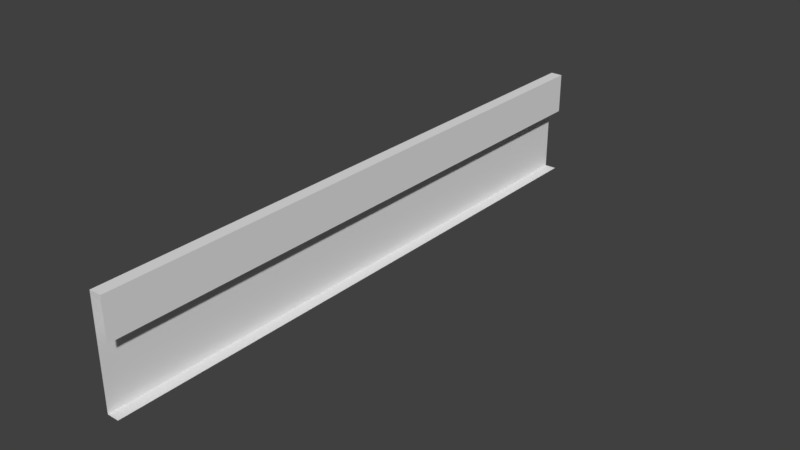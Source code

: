 # Source: Bridge60_Lateral10.blend  (saved by Blender 2.78.0; exported with 4.5.12 LTS)
import bpy
from mathutils import Matrix  # noqa: F401  (used for matrix-valued properties, if any)

bpy.ops.wm.read_factory_settings(use_empty=True)
scene = bpy.context.scene
scene.name = 'Scene'

# ---- collections
col_collection_1 = bpy.data.collections.new('Collection 1'); scene.collection.children.link(col_collection_1)

# ---- materials (node trees are filled in below, after node groups)
mat_material_001 = bpy.data.materials.new('Material.001')
mat_material_001.alpha_threshold = 0.0
mat_material_001.use_transparent_shadow = False
mat_material_001.roughness = 0.5

# ---- material node trees

# ---- world
world_world = bpy.data.worlds.new('World'); scene.world = world_world
world_world.color = (0.05088, 0.05088, 0.05088)
world_world.use_sun_shadow = False
world_world.sun_shadow_jitter_overblur = 0.0
world_world.cycles.sampling_method = 'MANUAL'

# ---- meshes
me_cube_001 = bpy.data.meshes.new('Cube.001')
me_cube_001.from_pydata([(-0.9467, -4.068, 2.645), (-0.9467, -4.068, 2.234), (-0.782, -4.068, 3.154), (-0.9467, -4.068, 3.154), (-0.782, -4.068, 2.234), (-0.9467, -4.068, 3.711), (-0.782, -4.068, 3.711), (-0.9467, -9.208e-07, 2.645), (-0.782, -9.208e-07, 3.711), (-0.9467, -9.208e-07, 3.711), (-0.782, -9.208e-07, 2.234), (-0.9467, -9.208e-07, 2.234), (0.05193, -9.208e-07, 2.234), (-0.9467, -9.208e-07, 3.154), (-0.782, -9.208e-07, 3.154), (0.05193, -9.208e-07, 3.154), (-0.9467, 4.068, 2.645), (-0.9467, 4.068, 2.234), (-0.782, 4.068, 3.154), (-0.9467, 4.068, 3.154), (-0.782, 4.068, 2.234), (-0.9467, 4.068, 3.711), (-0.782, 4.068, 3.711)], [(15, 14), (10, 12)], [(5, 9, 13, 3), (8, 6, 2, 14), (9, 5, 6, 8), (10, 4, 1, 11), (7, 0, 3, 13), (11, 1, 0, 7), (21, 19, 13, 9), (8, 14, 18, 22), (9, 8, 22, 21), (10, 11, 17, 20), (7, 13, 19, 16), (11, 7, 16, 17)])
me_cube_001.materials.append(mat_material_001)
me_cube_001.use_remesh_preserve_volume = False
me_cube_001.use_remesh_preserve_attributes = False
me_cube_001.use_mirror_vertex_groups = False
me_cube_001.update()

# ---- objects
ob_cube = bpy.data.objects.new('Cube', me_cube_001)

# ---- transforms, parenting, visibility, modifiers, constraints
ob_cube.location = (0.0, 0.0, 0.0)
ob_cube.lineart.crease_threshold = 0.0
_vg = ob_cube.vertex_groups.new(name='Group')

# ---- collection membership
col_collection_1.objects.link(ob_cube)

# ---- scene / render settings (as saved in the file)
scene.frame_start = 1; scene.frame_end = 250; scene.frame_set(0)
scene.render.engine = 'BLENDER_EEVEE_NEXT'
scene.render.resolution_percentage = 50
scene.render.dither_intensity = 0.0
scene.cycles.use_denoising = False
scene.cycles.samples = 128
scene.cycles.sampling_pattern = 'TABULATED_SOBOL'
scene.cycles.light_sampling_threshold = 0.0
scene.cycles.use_adaptive_sampling = False
scene.cycles.use_light_tree = False
scene.cycles.blur_glossy = 0.0
scene.cycles.sample_clamp_indirect = 0.0
scene.view_settings.view_transform = 'Standard'
bpy.context.view_layer.update()

# ---- added for rendering (the .blend has no active camera and no usable light): camera, sun
cam_auto = bpy.data.cameras.new('AutoCamera')
cam_auto.lens = 50.0
cam_auto.sensor_width = 36.0
cam_auto.clip_end = 1000.0
ob_auto_camera = bpy.data.objects.new('AutoCamera', cam_auto)
scene.collection.objects.link(ob_auto_camera)
ob_auto_camera.location = (7.25925, -9.24799, 9.13796)
ob_auto_camera.rotation_euler = (1.09748, -7.21219e-08, 0.694738)
scene.camera = ob_auto_camera
light_auto_sun = bpy.data.lights.new('AutoSun', 'SUN')
light_auto_sun.energy = 3.0
light_auto_sun.angle = 0.0523599
ob_auto_sun = bpy.data.objects.new('AutoSun', light_auto_sun)
scene.collection.objects.link(ob_auto_sun)
ob_auto_sun.rotation_euler = (0.872665, 0.174533, 0.523599)
bpy.context.view_layer.update()
